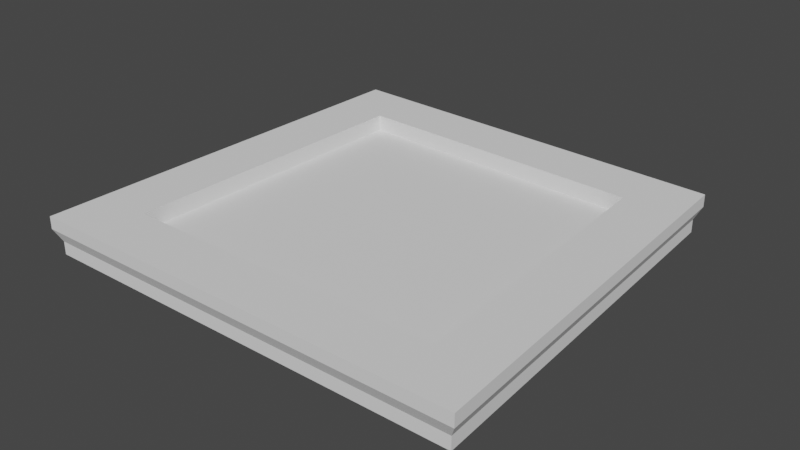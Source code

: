 # Source: collision.blend  (saved by Blender 2.90.8; exported with 4.5.12 LTS)
import bpy
from mathutils import Matrix  # noqa: F401  (used for matrix-valued properties, if any)

bpy.ops.wm.read_factory_settings(use_empty=True)
scene = bpy.context.scene
scene.name = 'Scene'

# ---- collections
col_collection = bpy.data.collections.new('Collection'); scene.collection.children.link(col_collection)

# ---- world
world_world = bpy.data.worlds.new('World'); scene.world = world_world
world_world.use_nodes = True; world_world.node_tree.nodes.clear()
_N = world_world.node_tree.nodes; _L = world_world.node_tree.links
n0 = _N.new('ShaderNodeOutputWorld'); n0.name = 'World Output'; n0.location = (300, 300)
n1 = _N.new('ShaderNodeBackground'); n1.name = 'Background'; n1.location = (10, 300)
n1.inputs[0].default_value = (0.05088, 0.05088, 0.05088, 1.0)
_L.new(n1.outputs[0], n0.inputs[0])
n0.is_active_output = True
world_world.color = (0.05088, 0.05088, 0.05088)
world_world.use_sun_shadow = False
world_world.sun_shadow_jitter_overblur = 0.0

# ---- meshes
me_plane_001 = bpy.data.meshes.new('Plane.001')
me_plane_001.from_pydata([(1.706, 1.831, -0.171), (1.916, -1.746, -0.171), (-1.989, -1.752, -0.171), (-1.903, 1.972, -0.171), (1.706, 1.831, -0.05433), (1.916, -1.746, -0.05433), (-1.989, -1.752, -0.05433), (-1.903, 1.972, -0.05433), (1.759, 1.884, 0.06107), (1.976, -1.801, 0.06107), (-2.047, -1.807, 0.06107), (-1.959, 2.03, 0.06107), (1.759, 1.884, 0.1737), (1.976, -1.801, 0.1737), (-2.047, -1.807, 0.1737), (-1.959, 2.03, 0.1737), (1.27, 1.4, 0.1737), (1.429, -1.298, 0.1737), (-1.517, -1.303, 0.1737), (-1.452, 1.507, 0.1737), (1.27, 1.4, 0.02544), (1.429, -1.298, 0.02544), (-1.517, -1.303, 0.02544), (-1.452, 1.507, 0.02544)], [], [(3, 0, 1, 2), (4, 8, 9, 5), (1, 5, 6, 2), (2, 6, 7, 3), (0, 4, 5, 1), (3, 7, 4, 0), (11, 15, 12, 8), (7, 11, 8, 4), (5, 9, 10, 6), (6, 10, 11, 7), (13, 17, 18, 14), (9, 13, 14, 10), (10, 14, 15, 11), (8, 12, 13, 9), (14, 18, 19, 15), (12, 16, 17, 13), (15, 19, 16, 12), (16, 20, 21, 17), (19, 23, 20, 16), (17, 21, 22, 18), (18, 22, 23, 19), (22, 21, 20, 23)])
_uv = me_plane_001.uv_layers.new(name='UVMap')
_uv.uv.foreach_set('vector', [5.222, -14.41, 0.03312, -14.27, -0.3878, -5.723, 5.222, -5.492, -1.134, 15.25, -0.9401, 15.19, -3.959, 6.941, -4.151, 7.058, -4.315, 7.163, -4.151, 7.058, -4.944, -1.69, -5.087, -1.707, -5.087, -1.707, -4.944, -1.69, -3.676, -8.659, -3.794, -8.773, -1.296, 15.41, -1.134, 15.25, -4.151, 7.058, -4.315, 7.163, -3.794, -8.773, -3.676, -8.659, -0.7618, -14.27, -0.8588, -14.41, -3.551, -8.539, -3.413, -8.425, -0.4798, -13.99, -0.618, -14.19, -3.676, -8.659, -3.551, -8.539, -0.618, -14.19, -0.7618, -14.27, -4.151, 7.058, -3.959, 6.941, -4.779, -1.671, -4.944, -1.69, -4.944, -1.69, -4.779, -1.671, -3.551, -8.539, -3.676, -8.659, -3.798, 6.837, -2.865, 6.227, -3.761, -1.453, -4.608, -1.672, -3.959, 6.941, -3.798, 6.837, -4.608, -1.672, -4.779, -1.671, -4.779, -1.671, -4.608, -1.672, -3.413, -8.425, -3.551, -8.539, -0.9401, 15.19, -0.7616, 15.01, -3.798, 6.837, -3.959, 6.941, -4.608, -1.672, -3.761, -1.453, -2.833, -7.855, -3.413, -8.425, -0.7616, 15.01, -0.392, 13.07, -2.865, 6.227, -3.798, 6.837, -3.413, -8.425, -2.833, -7.855, -0.392, -12.45, -0.4798, -13.99, 5.44, -14.41, 5.227, -14.41, 5.227, -7.942, 5.44, -7.942, 5.44, 5.843, 5.227, 5.843, 5.227, 12.37, 5.44, 12.37, 5.44, -7.942, 5.227, -7.942, 5.227, -0.8864, 5.44, -0.8864, 5.44, -0.8864, 5.227, -0.8864, 5.227, 5.843, 5.44, 5.843, 0.7706, -0.2255, -0.1417, -0.1879, -0.07329, 1.203, 0.7706, 1.225])
me_plane_001.use_remesh_fix_poles = True
me_plane_001.use_remesh_preserve_attributes = False
me_plane_001.use_mirror_vertex_groups = False
me_plane_001.update()

# ---- objects
ob_plane_001 = bpy.data.objects.new('Plane.001', me_plane_001)

# ---- transforms, parenting, visibility, modifiers, constraints
ob_plane_001.location = (0.01227, -0.08749, 0.0489)
ob_plane_001.lineart.crease_threshold = 0.0

# ---- collection membership
col_collection.objects.link(ob_plane_001)

# ---- scene / render settings (as saved in the file)
scene.frame_start = 1; scene.frame_end = 250; scene.frame_set(1)
scene.render.engine = 'BLENDER_EEVEE_NEXT'
scene.cycles.use_denoising = False
scene.cycles.samples = 128
scene.cycles.sampling_pattern = 'TABULATED_SOBOL'
scene.cycles.use_adaptive_sampling = False
scene.cycles.use_light_tree = False
scene.view_settings.view_transform = 'Filmic'
bpy.context.view_layer.update()

# ---- added for rendering (the .blend has no active camera and no usable light): camera, sun
cam_auto = bpy.data.cameras.new('AutoCamera')
cam_auto.lens = 50.0
cam_auto.sensor_width = 36.0
cam_auto.clip_end = 1000.0
ob_auto_camera = bpy.data.objects.new('AutoCamera', cam_auto)
scene.collection.objects.link(ob_auto_camera)
ob_auto_camera.location = (5.13023, -6.1606, 4.17309)
ob_auto_camera.rotation_euler = (1.09748, -7.21219e-08, 0.694738)
scene.camera = ob_auto_camera
light_auto_sun = bpy.data.lights.new('AutoSun', 'SUN')
light_auto_sun.energy = 3.0
light_auto_sun.angle = 0.0523599
ob_auto_sun = bpy.data.objects.new('AutoSun', light_auto_sun)
scene.collection.objects.link(ob_auto_sun)
ob_auto_sun.rotation_euler = (0.872665, 0.174533, 0.523599)
bpy.context.view_layer.update()
